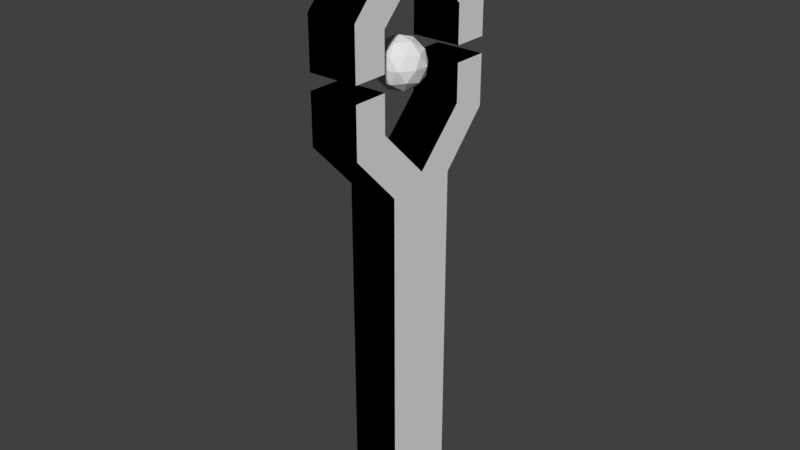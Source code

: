 # Source: gun.blend  (saved by Blender 2.79.0; exported with 4.5.12 LTS)
import bpy
from mathutils import Matrix  # noqa: F401  (used for matrix-valued properties, if any)

bpy.ops.wm.read_factory_settings(use_empty=True)
scene = bpy.context.scene
scene.name = 'Scene'

# ---- collections
col_collection_1 = bpy.data.collections.new('Collection 1'); scene.collection.children.link(col_collection_1)

# ---- materials (node trees are filled in below, after node groups)
mat_material_001 = bpy.data.materials.new('Material.001')
mat_material_001.alpha_threshold = 0.0
mat_material_001.use_transparent_shadow = False
mat_material_001.diffuse_color = (0.0, 0.0, 0.0, 1.0)
mat_material_001.roughness = 0.5
mat_material_002 = bpy.data.materials.new('Material.002')
mat_material_002.alpha_threshold = 0.0
mat_material_002.use_transparent_shadow = False
mat_material_002.roughness = 0.5

# ---- material node trees

# ---- world
world_world = bpy.data.worlds.new('World'); scene.world = world_world
world_world.color = (0.05088, 0.05088, 0.05088)
world_world.use_sun_shadow = False
world_world.sun_shadow_jitter_overblur = 0.0
world_world.cycles.sampling_method = 'MANUAL'

# ---- meshes
me_icosphere_001 = bpy.data.meshes.new('Icosphere.001')
me_icosphere_001.from_pydata([(0.0, 0.0, -1.0), (0.7236, -0.5257, -0.4472), (-0.2764, -0.8506, -0.4472), (-0.8944, 0.0, -0.4472), (-0.2764, 0.8506, -0.4472), (0.7236, 0.5257, -0.4472), (0.2764, -0.8506, 0.4472), (-0.7236, -0.5257, 0.4472), (-0.7236, 0.5257, 0.4472), (0.2764, 0.8506, 0.4472), (0.8944, 0.0, 0.4472), (0.0, 0.0, 1.0), (-0.1625, -0.5, -0.8507), (0.4253, -0.309, -0.8507), (0.2629, -0.809, -0.5257), (0.8506, 0.0, -0.5257), (0.4253, 0.309, -0.8507), (-0.5257, 0.0, -0.8507), (-0.6882, -0.5, -0.5257), (-0.1625, 0.5, -0.8507), (-0.6882, 0.5, -0.5257), (0.2629, 0.809, -0.5257), (0.9511, -0.309, 0.0), (0.9511, 0.309, 0.0), (0.0, -1.0, 0.0), (0.5878, -0.809, 0.0), (-0.9511, -0.309, 0.0), (-0.5878, -0.809, 0.0), (-0.5878, 0.809, 0.0), (-0.9511, 0.309, 0.0), (0.5878, 0.809, 0.0), (0.0, 1.0, 0.0), (0.6882, -0.5, 0.5257), (-0.2629, -0.809, 0.5257), (-0.8506, 0.0, 0.5257), (-0.2629, 0.809, 0.5257), (0.6882, 0.5, 0.5257), (0.1625, -0.5, 0.8507), (0.5257, 0.0, 0.8507), (-0.4253, -0.309, 0.8507), (-0.4253, 0.309, 0.8507), (0.1625, 0.5, 0.8507)], [], [(0, 13, 12), (1, 13, 15), (0, 12, 17), (0, 17, 19), (0, 19, 16), (1, 15, 22), (2, 14, 24), (3, 18, 26), (4, 20, 28), (5, 21, 30), (1, 22, 25), (2, 24, 27), (3, 26, 29), (4, 28, 31), (5, 30, 23), (6, 32, 37), (7, 33, 39), (8, 34, 40), (9, 35, 41), (10, 36, 38), (38, 41, 11), (38, 36, 41), (36, 9, 41), (41, 40, 11), (41, 35, 40), (35, 8, 40), (40, 39, 11), (40, 34, 39), (34, 7, 39), (39, 37, 11), (39, 33, 37), (33, 6, 37), (37, 38, 11), (37, 32, 38), (32, 10, 38), (23, 36, 10), (23, 30, 36), (30, 9, 36), (31, 35, 9), (31, 28, 35), (28, 8, 35), (29, 34, 8), (29, 26, 34), (26, 7, 34), (27, 33, 7), (27, 24, 33), (24, 6, 33), (25, 32, 6), (25, 22, 32), (22, 10, 32), (30, 31, 9), (30, 21, 31), (21, 4, 31), (28, 29, 8), (28, 20, 29), (20, 3, 29), (26, 27, 7), (26, 18, 27), (18, 2, 27), (24, 25, 6), (24, 14, 25), (14, 1, 25), (22, 23, 10), (22, 15, 23), (15, 5, 23), (16, 21, 5), (16, 19, 21), (19, 4, 21), (19, 20, 4), (19, 17, 20), (17, 3, 20), (17, 18, 3), (17, 12, 18), (12, 2, 18), (15, 16, 5), (15, 13, 16), (13, 0, 16), (12, 14, 2), (12, 13, 14), (13, 1, 14)])
me_icosphere_001.use_remesh_preserve_volume = False
me_icosphere_001.use_remesh_preserve_attributes = False
me_icosphere_001.use_mirror_vertex_groups = False
me_icosphere_001.update()
me_cube_001 = bpy.data.meshes.new('Cube.001')
me_cube_001.from_pydata([(-0.5, -0.75, -1.0), (-0.5, -0.75, 6.0), (-0.5, 0.75, -1.0), (-0.5, 0.75, 6.0), (0.5, -0.75, -1.0), (0.5, -0.75, 6.0), (0.5, 0.75, -1.0), (0.5, 0.75, 6.0), (-0.5, -1.104e-09, -1.0), (-0.5, -1.104e-09, 6.25), (0.5, -1.104e-09, -1.0), (0.5, -1.104e-09, 6.25), (0.5, -0.9844, 7.25), (0.5, -1.688, 7.0), (-0.5, -1.688, 7.0), (-0.5, -0.9844, 7.25), (-0.5, 0.9844, 7.25), (-0.5, 1.688, 7.0), (0.5, 1.688, 7.0), (0.5, 0.9844, 7.25), (0.5, -0.9844, 8.0), (0.5, -1.688, 8.0), (-0.5, -1.688, 8.0), (-0.5, -0.9844, 8.0), (-0.5, 0.9844, 8.0), (-0.5, 1.688, 8.0), (0.5, 1.688, 8.0), (0.5, 0.9844, 8.0), (-0.5, 0.75, 10.32), (-0.5, -0.75, 10.32), (-0.5, -6.071e-08, 10.07), (0.5, -6.071e-08, 10.07), (0.5, 0.9844, 9.068), (0.5, 1.688, 9.318), (-0.5, 1.688, 9.318), (-0.5, 0.9844, 9.068), (-0.5, -0.9844, 9.068), (-0.5, -1.688, 9.318), (0.5, -1.688, 9.318), (0.5, -0.9844, 9.068), (0.5, 0.9844, 8.318), (0.5, 1.688, 8.318), (-0.5, 1.688, 8.318), (-0.5, 0.9844, 8.318), (-0.5, -0.9844, 8.318), (-0.5, -1.688, 8.318), (0.5, -1.688, 8.318), (0.5, -0.9844, 8.318), (0.5, 0.75, 10.32), (0.5, -0.75, 10.32), (-0.125, -0.75, 11.07), (0.125, -0.75, 11.07), (-0.125, 0.75, 11.07), (0.125, 0.75, 11.07)], [], [(8, 9, 3, 2), (2, 3, 7, 6), (10, 11, 5, 4), (4, 5, 1, 0), (8, 10, 4, 0), (11, 9, 15, 12), (7, 3, 17, 18), (2, 6, 10, 8), (6, 7, 11, 10), (0, 1, 9, 8), (19, 18, 26, 27), (5, 11, 12, 13), (9, 1, 14, 15), (1, 5, 13, 14), (14, 13, 21, 22), (9, 11, 19, 16), (11, 7, 18, 19), (3, 9, 16, 17), (17, 16, 24, 25), (15, 14, 22, 23), (16, 19, 27, 24), (13, 12, 20, 21), (18, 17, 25, 26), (12, 15, 23, 20), (24, 27, 26, 25), (20, 23, 22, 21), (31, 30, 35, 32), (49, 29, 37, 38), (39, 38, 46, 47), (48, 31, 32, 33), (30, 28, 34, 35), (28, 48, 33, 34), (34, 33, 41, 42), (30, 31, 39, 36), (31, 49, 38, 39), (29, 30, 36, 37), (37, 36, 44, 45), (35, 34, 42, 43), (36, 39, 47, 44), (33, 32, 40, 41), (38, 37, 45, 46), (32, 35, 43, 40), (44, 47, 46, 45), (40, 43, 42, 41), (31, 48, 49), (30, 29, 28), (28, 29, 50, 52), (50, 51, 53, 52), (49, 48, 53, 51), (48, 28, 52, 53), (29, 49, 51, 50)])
me_cube_001.polygons.foreach_set('material_index', [1, 0, 1, 0, 1, 0, 0, 1, 1, 1, 1, 1, 1, 0, 0, 0, 1, 1, 1, 1, 0, 1, 0, 0, 0, 0, 0, 0, 1, 1, 1, 0, 0, 0, 1, 1, 1, 1, 0, 1, 0, 0, 0, 0, 1, 1, 1, 0, 1, 0, 0])
me_cube_001.materials.append(mat_material_001)
me_cube_001.materials.append(mat_material_002)
me_cube_001.use_remesh_preserve_volume = False
me_cube_001.use_remesh_preserve_attributes = False
me_cube_001.use_mirror_vertex_groups = False
me_cube_001.update()

# ---- objects
ob_icosphere = bpy.data.objects.new('Icosphere', me_icosphere_001)
ob_cube = bpy.data.objects.new('Cube', me_cube_001)

# ---- transforms, parenting, visibility, modifiers, constraints
ob_icosphere.location = (0.0, 0.0, 8.15)
ob_icosphere.scale = (0.5, 0.5, 0.5)
ob_icosphere.lineart.crease_threshold = 0.0
ob_cube.location = (0.0, 0.0, 0.0)
ob_cube.lineart.crease_threshold = 0.0

# ---- collection membership
col_collection_1.objects.link(ob_icosphere)
col_collection_1.objects.link(ob_cube)

# ---- scene / render settings (as saved in the file)
scene.frame_start = 1; scene.frame_end = 250; scene.frame_set(1)
scene.render.engine = 'BLENDER_EEVEE_NEXT'
scene.render.resolution_percentage = 50
scene.render.dither_intensity = 0.0
scene.cycles.use_denoising = False
scene.cycles.samples = 128
scene.cycles.sampling_pattern = 'TABULATED_SOBOL'
scene.cycles.use_adaptive_sampling = False
scene.cycles.use_light_tree = False
scene.cycles.blur_glossy = 0.0
scene.cycles.sample_clamp_indirect = 0.0
scene.view_settings.view_transform = 'Standard'
bpy.context.view_layer.update()

# ---- added for rendering (the .blend has no active camera and no usable light): camera, sun
cam_auto = bpy.data.cameras.new('AutoCamera')
cam_auto.lens = 50.0
cam_auto.sensor_width = 36.0
cam_auto.clip_end = 1000.0
ob_auto_camera = bpy.data.objects.new('AutoCamera', cam_auto)
scene.collection.objects.link(ob_auto_camera)
ob_auto_camera.location = (11.6311, -13.9573, 14.3389)
ob_auto_camera.rotation_euler = (1.09748, -7.21219e-08, 0.694738)
scene.camera = ob_auto_camera
light_auto_sun = bpy.data.lights.new('AutoSun', 'SUN')
light_auto_sun.energy = 3.0
light_auto_sun.angle = 0.0523599
ob_auto_sun = bpy.data.objects.new('AutoSun', light_auto_sun)
scene.collection.objects.link(ob_auto_sun)
ob_auto_sun.rotation_euler = (0.872665, 0.174533, 0.523599)
bpy.context.view_layer.update()
